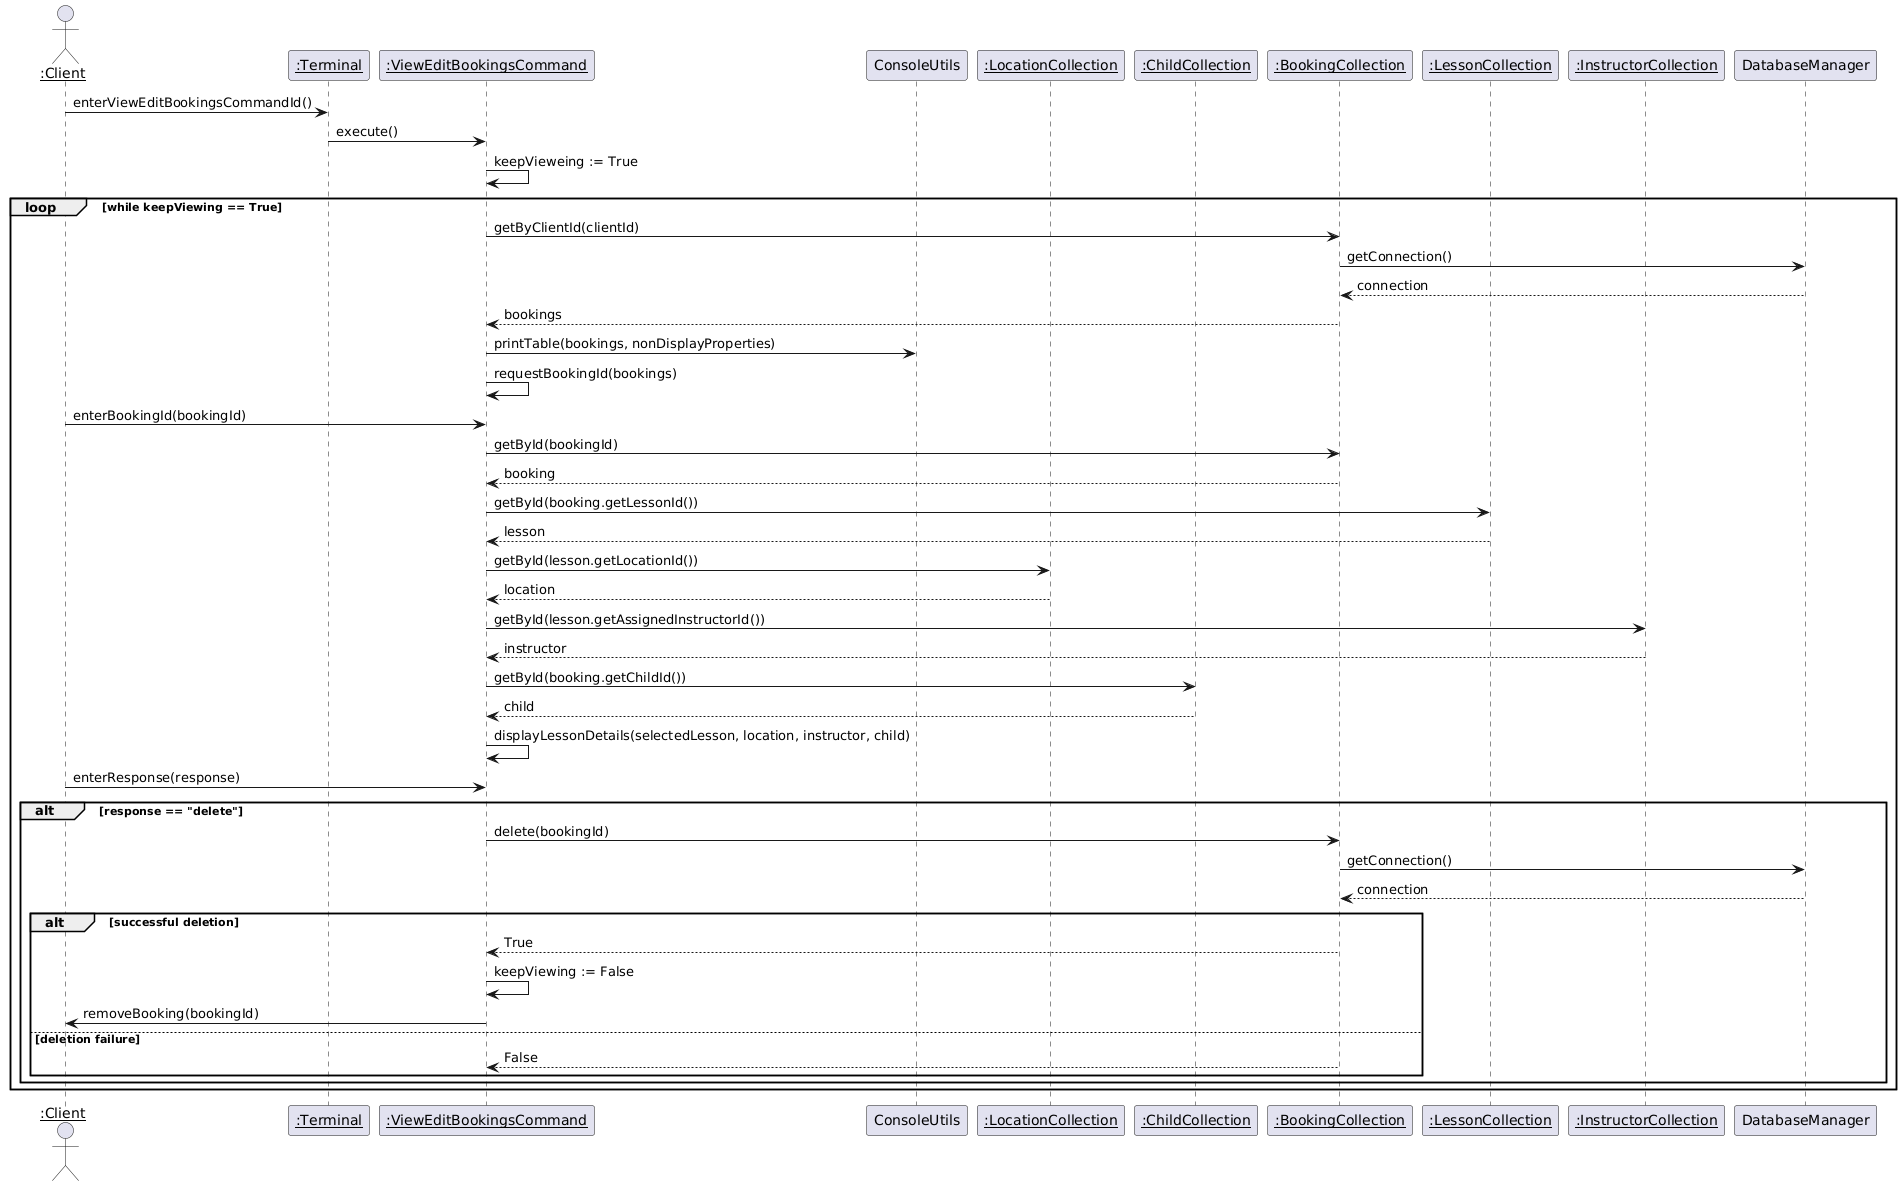

The diagram above was rendered by PlantUML. Its source (embedded in the PNG):
@startuml
actor "<u>:Client" as client
participant "<u>:Terminal" as terminal
participant "<u>:ViewEditBookingsCommand" as command
participant "ConsoleUtils" as consoleUtils
participant "<u>:LocationCollection" as locationCollection
participant "<u>:ChildCollection" as childCollection
participant "<u>:BookingCollection" as bookingCollection
participant "<u>:LessonCollection" as lessonCollection
participant "<u>:InstructorCollection" as instructorCollection
participant "DatabaseManager" as databaseManager

client -> terminal : enterViewEditBookingsCommandId()
terminal -> command : execute()
command -> command : keepVieweing := True
loop while keepViewing == True
   command -> bookingCollection : getByClientId(clientId)
   bookingCollection -> databaseManager : getConnection()
   databaseManager --> bookingCollection : connection
   bookingCollection --> command : bookings

   command -> consoleUtils : printTable(bookings, nonDisplayProperties)
   command -> command : requestBookingId(bookings)
   client -> command : enterBookingId(bookingId)

   command -> bookingCollection : getById(bookingId)
   bookingCollection --> command : booking
   command -> lessonCollection : getById(booking.getLessonId())
   lessonCollection --> command : lesson
   command -> locationCollection : getById(lesson.getLocationId())
   locationCollection --> command : location
   command -> instructorCollection : getById(lesson.getAssignedInstructorId())
   instructorCollection --> command : instructor
   command -> childCollection : getById(booking.getChildId())
   childCollection --> command : child
   command -> command : displayLessonDetails(selectedLesson, location, instructor, child)
   client -> command : enterResponse(response)
   alt response == "delete"
       command -> bookingCollection : delete(bookingId)
       bookingCollection -> databaseManager : getConnection()
       databaseManager --> bookingCollection : connection
       alt successful deletion
           bookingCollection --> command : True
           command -> command : keepViewing := False
           command -> client : removeBooking(bookingId)
       else deletion failure
           bookingCollection --> command : False
       end
    end
end
@enduml